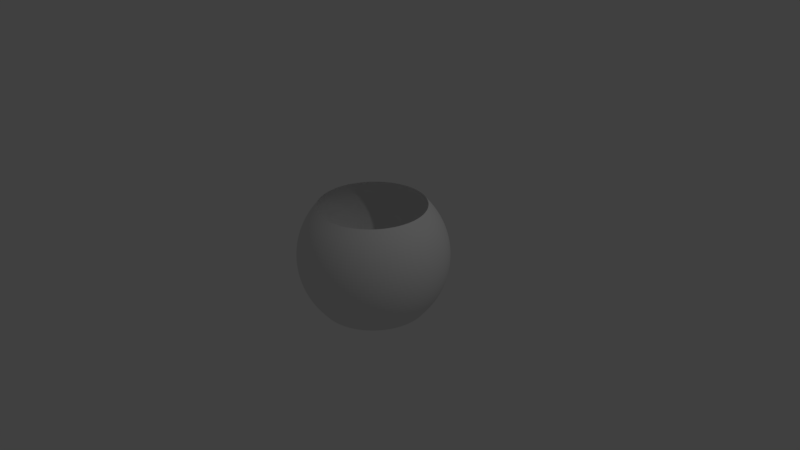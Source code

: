 # Source: panorama-skybox-2.blend  (saved by Blender 2.77.0; exported with 4.5.12 LTS)
import bpy
from mathutils import Matrix  # noqa: F401  (used for matrix-valued properties, if any)

bpy.ops.wm.read_factory_settings(use_empty=True)
scene = bpy.context.scene
scene.name = 'Scene'

# ---- collections
col_collection_1 = bpy.data.collections.new('Collection 1'); scene.collection.children.link(col_collection_1)

# ---- world
world_world = bpy.data.worlds.new('World'); scene.world = world_world
world_world.color = (0.05088, 0.05088, 0.05088)
world_world.use_sun_shadow = False
world_world.sun_shadow_jitter_overblur = 0.0
world_world.cycles.sampling_method = 'MANUAL'

# ---- cameras
cam_camera = bpy.data.cameras.new('Camera')
cam_camera.clip_end = 100.0
cam_camera.lens = 35.0
cam_camera.sensor_width = 32.0
cam_camera.sensor_height = 18.0
cam_camera.ortho_scale = 7.314
cam_camera.dof.focus_distance = 0.0
cam_camera.dof.aperture_fstop = 128.0

# ---- lights
light_lamp = bpy.data.lights.new('Lamp', 'POINT')
light_lamp.transmission_factor = 0.0
light_lamp.cutoff_distance = 30.0
light_lamp.energy = 100.0
light_lamp.shadow_buffer_clip_start = 1.001
light_lamp.shadow_soft_size = 0.1
light_lamp.shadow_maximum_resolution = 0.006
light_lamp.use_absolute_resolution = True

# ---- meshes
me_sphere = bpy.data.meshes.new('Sphere')
me_sphere.from_pydata([(-0.7071, 0.0, 0.7071), (-0.8315, 0.0, 0.5556), (-0.9239, 0.0, 0.3827), (-0.9808, 0.0, 0.1951), (-1.0, 0.0, 7.55e-08), (-0.9808, 0.0, -0.1951), (-0.9239, 0.0, -0.3827), (-0.8315, 0.0, -0.5556), (-0.7071, 0.0, -0.7071), (-0.6935, 0.1379, 0.7071), (-0.8155, 0.1622, 0.5556), (-0.9061, 0.1802, 0.3827), (-0.9619, 0.1913, 0.1951), (-0.9808, 0.1951, 7.55e-08), (-0.9619, 0.1913, -0.1951), (-0.9061, 0.1802, -0.3827), (-0.8155, 0.1622, -0.5556), (-0.6935, 0.1379, -0.7071), (-0.6533, 0.2706, 0.7071), (-0.7682, 0.3182, 0.5556), (-0.8536, 0.3536, 0.3827), (-0.9061, 0.3753, 0.1951), (-0.9239, 0.3827, 7.55e-08), (-0.9061, 0.3753, -0.1951), (-0.8536, 0.3536, -0.3827), (-0.7682, 0.3182, -0.5556), (-0.6533, 0.2706, -0.7071), (-0.5879, 0.3928, 0.7071), (-0.6913, 0.4619, 0.5556), (-0.7682, 0.5133, 0.3827), (-0.8155, 0.5449, 0.1951), (-0.8315, 0.5556, 7.55e-08), (-0.8155, 0.5449, -0.1951), (-0.7682, 0.5133, -0.3827), (-0.6913, 0.4619, -0.5556), (-0.5879, 0.3928, -0.7071), (-0.5, 0.5, 0.7071), (-0.5879, 0.5879, 0.5556), (-0.6533, 0.6533, 0.3827), (-0.6935, 0.6935, 0.1951), (-0.7071, 0.7071, 7.55e-08), (-0.6935, 0.6935, -0.1951), (-0.6533, 0.6533, -0.3827), (-0.5879, 0.5879, -0.5556), (-0.5, 0.5, -0.7071), (-0.3928, 0.5879, 0.7071), (-0.4619, 0.6913, 0.5556), (-0.5133, 0.7682, 0.3827), (-0.5449, 0.8155, 0.1951), (-0.5556, 0.8315, 7.55e-08), (-0.5449, 0.8155, -0.1951), (-0.5133, 0.7682, -0.3827), (-0.4619, 0.6913, -0.5556), (-0.3928, 0.5879, -0.7071), (-0.2706, 0.6533, 0.7071), (-0.3182, 0.7682, 0.5556), (-0.3536, 0.8536, 0.3827), (-0.3753, 0.9061, 0.1951), (-0.3827, 0.9239, 7.55e-08), (-0.3753, 0.9061, -0.1951), (-0.3536, 0.8536, -0.3827), (-0.3182, 0.7682, -0.5556), (-0.2706, 0.6533, -0.7071), (-0.1379, 0.6935, 0.7071), (-0.1622, 0.8155, 0.5556), (-0.1802, 0.9061, 0.3827), (-0.1913, 0.9619, 0.1951), (-0.1951, 0.9808, 7.55e-08), (-0.1913, 0.9619, -0.1951), (-0.1802, 0.9061, -0.3827), (-0.1622, 0.8155, -0.5556), (-0.1379, 0.6935, -0.7071), (3.192e-07, 0.7071, 0.7071), (3.341e-07, 0.8315, 0.5556), (2.745e-07, 0.9239, 0.3827), (3.937e-07, 0.9808, 0.1951), (3.788e-07, 1.0, 7.55e-08), (3.937e-07, 0.9808, -0.1951), (2.298e-07, 0.9239, -0.3827), (3.341e-07, 0.8315, -0.5556), (3.192e-07, 0.7071, -0.7071), (0.138, 0.6935, 0.7071), (0.1622, 0.8155, 0.5556), (0.1802, 0.9061, 0.3827), (0.1913, 0.9619, 0.1951), (0.1951, 0.9808, 7.55e-08), (0.1913, 0.9619, -0.1951), (0.1802, 0.9061, -0.3827), (0.1622, 0.8155, -0.5556), (0.138, 0.6935, -0.7071), (0.2706, 0.6533, 0.7071), (0.3182, 0.7682, 0.5556), (0.3536, 0.8536, 0.3827), (0.3753, 0.9061, 0.1951), (0.3827, 0.9239, 7.55e-08), (0.3753, 0.9061, -0.1951), (0.3536, 0.8536, -0.3827), (0.3182, 0.7682, -0.5556), (0.2706, 0.6533, -0.7071), (0.3928, 0.5879, 0.7071), (0.4619, 0.6913, 0.5556), (0.5133, 0.7682, 0.3827), (0.5449, 0.8155, 0.1951), (0.5556, 0.8315, 7.55e-08), (0.5449, 0.8155, -0.1951), (0.5133, 0.7682, -0.3827), (0.4619, 0.6913, -0.5556), (0.3928, 0.5879, -0.7071), (0.5, 0.5, 0.7071), (0.5879, 0.5879, 0.5556), (0.6533, 0.6533, 0.3827), (0.6935, 0.6935, 0.1951), (0.7071, 0.7071, 7.55e-08), (0.6935, 0.6935, -0.1951), (0.6533, 0.6533, -0.3827), (0.5879, 0.5879, -0.5556), (0.5, 0.5, -0.7071), (0.5879, 0.3928, 0.7071), (0.6913, 0.4619, 0.5556), (0.7682, 0.5133, 0.3827), (0.8155, 0.5449, 0.1951), (0.8315, 0.5556, 7.55e-08), (0.8155, 0.5449, -0.1951), (0.7682, 0.5133, -0.3827), (0.6913, 0.4619, -0.5556), (0.5879, 0.3928, -0.7071), (0.6533, 0.2706, 0.7071), (0.7682, 0.3182, 0.5556), (0.8536, 0.3536, 0.3827), (0.9061, 0.3753, 0.1951), (0.9239, 0.3827, 7.55e-08), (0.9061, 0.3753, -0.1951), (0.8536, 0.3536, -0.3827), (0.7682, 0.3182, -0.5556), (0.6533, 0.2706, -0.7071), (0.6935, 0.1379, 0.7071), (0.8155, 0.1622, 0.5556), (0.9061, 0.1802, 0.3827), (0.9619, 0.1913, 0.1951), (0.9808, 0.1951, 7.55e-08), (0.9619, 0.1913, -0.1951), (0.9061, 0.1802, -0.3827), (0.8155, 0.1622, -0.5556), (0.6935, 0.1379, -0.7071), (0.7071, -2.584e-08, 0.7071), (0.8315, -8.544e-08, 0.5556), (0.9239, 6.357e-08, 0.3827), (0.9808, -8.544e-08, 0.1951), (1.0, -1.003e-07, 7.55e-08), (0.9808, -8.544e-08, -0.1951), (0.9239, 6.357e-08, -0.3827), (0.8315, -8.544e-08, -0.5556), (0.7071, -2.584e-08, -0.7071), (0.6935, -0.1379, 0.7071), (0.8155, -0.1622, 0.5556), (0.9061, -0.1802, 0.3827), (0.9619, -0.1913, 0.1951), (0.9808, -0.1951, 7.55e-08), (0.9619, -0.1913, -0.1951), (0.9061, -0.1802, -0.3827), (0.8155, -0.1622, -0.5556), (0.6935, -0.1379, -0.7071), (0.6533, -0.2706, 0.7071), (0.7682, -0.3182, 0.5556), (0.8536, -0.3536, 0.3827), (0.9061, -0.3753, 0.1951), (0.9239, -0.3827, 7.55e-08), (0.9061, -0.3753, -0.1951), (0.8536, -0.3536, -0.3827), (0.7682, -0.3182, -0.5556), (0.6533, -0.2706, -0.7071), (0.5879, -0.3928, 0.7071), (0.6913, -0.4619, 0.5556), (0.7682, -0.5133, 0.3827), (0.8155, -0.5449, 0.1951), (0.8315, -0.5556, 7.55e-08), (0.8155, -0.5449, -0.1951), (0.7682, -0.5133, -0.3827), (0.6913, -0.4619, -0.5556), (0.5879, -0.3928, -0.7071), (0.5, -0.5, 0.7071), (0.5879, -0.5879, 0.5556), (0.6533, -0.6533, 0.3827), (0.6935, -0.6935, 0.1951), (0.7071, -0.7071, 7.55e-08), (0.6935, -0.6935, -0.1951), (0.6533, -0.6533, -0.3827), (0.5879, -0.5879, -0.5556), (0.5, -0.5, -0.7071), (0.3928, -0.5879, 0.7071), (0.4619, -0.6913, 0.5556), (0.5133, -0.7682, 0.3827), (0.5449, -0.8155, 0.1951), (0.5556, -0.8315, 7.55e-08), (0.5449, -0.8155, -0.1951), (0.5133, -0.7682, -0.3827), (0.4619, -0.6913, -0.5556), (0.3928, -0.5879, -0.7071), (0.2706, -0.6533, 0.7071), (0.3182, -0.7682, 0.5556), (0.3536, -0.8536, 0.3827), (0.3753, -0.9061, 0.1951), (0.3827, -0.9239, 7.55e-08), (0.3753, -0.9061, -0.1951), (0.3536, -0.8536, -0.3827), (0.3182, -0.7682, -0.5556), (0.2706, -0.6533, -0.7071), (0.1379, -0.6935, 0.7071), (0.1622, -0.8155, 0.5556), (0.1802, -0.9061, 0.3827), (0.1913, -0.9619, 0.1951), (0.1951, -0.9808, 7.55e-08), (0.1913, -0.9619, -0.1951), (0.1802, -0.9061, -0.3827), (0.1622, -0.8155, -0.5556), (0.1379, -0.6935, -0.7071), (1.851e-07, -0.7071, 0.7071), (1.404e-07, -0.8315, 0.5556), (3.192e-07, -0.9239, 0.3827), (9.567e-08, -0.9808, 0.1951), (1.404e-07, -1.0, 7.55e-08), (9.567e-08, -0.9808, -0.1951), (3.192e-07, -0.9239, -0.3827), (1.404e-07, -0.8315, -0.5556), (1.851e-07, -0.7071, -0.7071), (-0.1379, -0.6935, 0.7071), (-0.1622, -0.8155, 0.5556), (-0.1802, -0.9061, 0.3827), (-0.1913, -0.9619, 0.1951), (-0.1951, -0.9808, 7.55e-08), (-0.1913, -0.9619, -0.1951), (-0.1802, -0.9061, -0.3827), (-0.1622, -0.8155, -0.5556), (-0.1379, -0.6935, -0.7071), (-0.2706, -0.6533, 0.7071), (-0.3182, -0.7682, 0.5556), (-0.3536, -0.8536, 0.3827), (-0.3753, -0.9061, 0.1951), (-0.3827, -0.9239, 7.55e-08), (-0.3753, -0.9061, -0.1951), (-0.3536, -0.8536, -0.3827), (-0.3182, -0.7682, -0.5556), (-0.2706, -0.6533, -0.7071), (-0.3928, -0.5879, 0.7071), (-0.4619, -0.6913, 0.5556), (-0.5133, -0.7682, 0.3827), (-0.5449, -0.8155, 0.1951), (-0.5556, -0.8315, 7.55e-08), (-0.5449, -0.8155, -0.1951), (-0.5133, -0.7682, -0.3827), (-0.4619, -0.6913, -0.5556), (-0.3928, -0.5879, -0.7071), (-0.5, -0.5, 0.7071), (-0.5879, -0.5879, 0.5556), (-0.6533, -0.6533, 0.3827), (-0.6935, -0.6935, 0.1951), (-0.7071, -0.7071, 7.55e-08), (-0.6935, -0.6935, -0.1951), (-0.6533, -0.6533, -0.3827), (-0.5879, -0.5879, -0.5556), (-0.5, -0.5, -0.7071), (-0.5879, -0.3928, 0.7071), (-0.6913, -0.4619, 0.5556), (-0.7682, -0.5133, 0.3827), (-0.8155, -0.5449, 0.1951), (-0.8315, -0.5556, 7.55e-08), (-0.8155, -0.5449, -0.1951), (-0.7682, -0.5133, -0.3827), (-0.6913, -0.4619, -0.5556), (-0.5879, -0.3928, -0.7071), (-0.6533, -0.2706, 0.7071), (-0.7682, -0.3182, 0.5556), (-0.8536, -0.3536, 0.3827), (-0.9061, -0.3753, 0.1951), (-0.9239, -0.3827, 7.55e-08), (-0.9061, -0.3753, -0.1951), (-0.8536, -0.3536, -0.3827), (-0.7682, -0.3182, -0.5556), (-0.6533, -0.2706, -0.7071), (-0.6935, -0.1379, 0.7071), (-0.8155, -0.1622, 0.5556), (-0.9061, -0.1802, 0.3827), (-0.9619, -0.1913, 0.1951), (-0.9808, -0.1951, 7.55e-08), (-0.9619, -0.1913, -0.1951), (-0.9061, -0.1802, -0.3827), (-0.8155, -0.1622, -0.5556), (-0.6935, -0.1379, -0.7071)], [], [(8, 17, 16, 7), (1, 10, 9, 0), (2, 11, 10, 1), (3, 12, 11, 2), (4, 13, 12, 3), (5, 14, 13, 4), (6, 15, 14, 5), (7, 16, 15, 6), (15, 24, 23, 14), (16, 25, 24, 15), (17, 26, 25, 16), (10, 19, 18, 9), (11, 20, 19, 10), (12, 21, 20, 11), (13, 22, 21, 12), (14, 23, 22, 13), (21, 30, 29, 20), (22, 31, 30, 21), (23, 32, 31, 22), (24, 33, 32, 23), (25, 34, 33, 24), (26, 35, 34, 25), (19, 28, 27, 18), (20, 29, 28, 19), (34, 43, 42, 33), (35, 44, 43, 34), (28, 37, 36, 27), (29, 38, 37, 28), (30, 39, 38, 29), (31, 40, 39, 30), (32, 41, 40, 31), (33, 42, 41, 32), (40, 49, 48, 39), (41, 50, 49, 40), (42, 51, 50, 41), (43, 52, 51, 42), (44, 53, 52, 43), (37, 46, 45, 36), (38, 47, 46, 37), (39, 48, 47, 38), (53, 62, 61, 52), (46, 55, 54, 45), (47, 56, 55, 46), (48, 57, 56, 47), (49, 58, 57, 48), (50, 59, 58, 49), (51, 60, 59, 50), (52, 61, 60, 51), (58, 67, 66, 57), (59, 68, 67, 58), (60, 69, 68, 59), (61, 70, 69, 60), (62, 71, 70, 61), (55, 64, 63, 54), (56, 65, 64, 55), (57, 66, 65, 56), (71, 80, 79, 70), (64, 73, 72, 63), (65, 74, 73, 64), (66, 75, 74, 65), (67, 76, 75, 66), (68, 77, 76, 67), (69, 78, 77, 68), (70, 79, 78, 69), (77, 86, 85, 76), (78, 87, 86, 77), (79, 88, 87, 78), (80, 89, 88, 79), (73, 82, 81, 72), (74, 83, 82, 73), (75, 84, 83, 74), (76, 85, 84, 75), (82, 91, 90, 81), (83, 92, 91, 82), (84, 93, 92, 83), (85, 94, 93, 84), (86, 95, 94, 85), (87, 96, 95, 86), (88, 97, 96, 87), (89, 98, 97, 88), (95, 104, 103, 94), (96, 105, 104, 95), (97, 106, 105, 96), (98, 107, 106, 97), (91, 100, 99, 90), (92, 101, 100, 91), (93, 102, 101, 92), (94, 103, 102, 93), (101, 110, 109, 100), (102, 111, 110, 101), (103, 112, 111, 102), (104, 113, 112, 103), (105, 114, 113, 104), (106, 115, 114, 105), (107, 116, 115, 106), (100, 109, 108, 99), (114, 123, 122, 113), (115, 124, 123, 114), (116, 125, 124, 115), (109, 118, 117, 108), (110, 119, 118, 109), (111, 120, 119, 110), (112, 121, 120, 111), (113, 122, 121, 112), (120, 129, 128, 119), (121, 130, 129, 120), (122, 131, 130, 121), (123, 132, 131, 122), (124, 133, 132, 123), (125, 134, 133, 124), (118, 127, 126, 117), (119, 128, 127, 118), (133, 142, 141, 132), (134, 143, 142, 133), (127, 136, 135, 126), (128, 137, 136, 127), (129, 138, 137, 128), (130, 139, 138, 129), (131, 140, 139, 130), (132, 141, 140, 131), (138, 147, 146, 137), (139, 148, 147, 138), (140, 149, 148, 139), (141, 150, 149, 140), (142, 151, 150, 141), (143, 152, 151, 142), (136, 145, 144, 135), (137, 146, 145, 136), (151, 160, 159, 150), (152, 161, 160, 151), (145, 154, 153, 144), (146, 155, 154, 145), (147, 156, 155, 146), (148, 157, 156, 147), (149, 158, 157, 148), (150, 159, 158, 149), (157, 166, 165, 156), (158, 167, 166, 157), (159, 168, 167, 158), (160, 169, 168, 159), (161, 170, 169, 160), (154, 163, 162, 153), (155, 164, 163, 154), (156, 165, 164, 155), (170, 179, 178, 169), (163, 172, 171, 162), (164, 173, 172, 163), (165, 174, 173, 164), (166, 175, 174, 165), (167, 176, 175, 166), (168, 177, 176, 167), (169, 178, 177, 168), (175, 184, 183, 174), (176, 185, 184, 175), (177, 186, 185, 176), (178, 187, 186, 177), (179, 188, 187, 178), (172, 181, 180, 171), (173, 182, 181, 172), (174, 183, 182, 173), (188, 197, 196, 187), (181, 190, 189, 180), (182, 191, 190, 181), (183, 192, 191, 182), (184, 193, 192, 183), (185, 194, 193, 184), (186, 195, 194, 185), (187, 196, 195, 186), (194, 203, 202, 193), (195, 204, 203, 194), (196, 205, 204, 195), (197, 206, 205, 196), (190, 199, 198, 189), (191, 200, 199, 190), (192, 201, 200, 191), (193, 202, 201, 192), (200, 209, 208, 199), (201, 210, 209, 200), (202, 211, 210, 201), (203, 212, 211, 202), (204, 213, 212, 203), (205, 214, 213, 204), (206, 215, 214, 205), (199, 208, 207, 198), (213, 222, 221, 212), (214, 223, 222, 213), (215, 224, 223, 214), (208, 217, 216, 207), (209, 218, 217, 208), (210, 219, 218, 209), (211, 220, 219, 210), (212, 221, 220, 211), (218, 227, 226, 217), (219, 228, 227, 218), (220, 229, 228, 219), (221, 230, 229, 220), (222, 231, 230, 221), (223, 232, 231, 222), (224, 233, 232, 223), (217, 226, 225, 216), (231, 240, 239, 230), (232, 241, 240, 231), (233, 242, 241, 232), (226, 235, 234, 225), (227, 236, 235, 226), (228, 237, 236, 227), (229, 238, 237, 228), (230, 239, 238, 229), (237, 246, 245, 236), (238, 247, 246, 237), (239, 248, 247, 238), (240, 249, 248, 239), (241, 250, 249, 240), (242, 251, 250, 241), (235, 244, 243, 234), (236, 245, 244, 235), (250, 259, 258, 249), (251, 260, 259, 250), (244, 253, 252, 243), (245, 254, 253, 244), (246, 255, 254, 245), (247, 256, 255, 246), (248, 257, 256, 247), (249, 258, 257, 248), (255, 264, 263, 254), (256, 265, 264, 255), (257, 266, 265, 256), (258, 267, 266, 257), (259, 268, 267, 258), (260, 269, 268, 259), (253, 262, 261, 252), (254, 263, 262, 253), (268, 277, 276, 267), (269, 278, 277, 268), (262, 271, 270, 261), (263, 272, 271, 262), (264, 273, 272, 263), (265, 274, 273, 264), (266, 275, 274, 265), (267, 276, 275, 266), (274, 283, 282, 273), (275, 284, 283, 274), (276, 285, 284, 275), (277, 286, 285, 276), (278, 287, 286, 277), (271, 280, 279, 270), (272, 281, 280, 271), (273, 282, 281, 272), (287, 8, 7, 286), (280, 1, 0, 279), (281, 2, 1, 280), (282, 3, 2, 281), (283, 4, 3, 282), (284, 5, 4, 283), (285, 6, 5, 284), (286, 7, 6, 285)])
_uv = me_sphere.uv_layers.new(name='UVMap')
_uv.uv.foreach_set('vector', [0.75, 1.192e-07, 0.7187, 1.192e-07, 0.7187, 0.125, 0.75, 0.125, 0.75, 0.875, 0.7187, 0.875, 0.7187, 1.0, 0.75, 1.0, 0.75, 0.75, 0.7187, 0.75, 0.7187, 0.875, 0.75, 0.875, 0.75, 0.625, 0.7187, 0.625, 0.7187, 0.75, 0.75, 0.75, 0.75, 0.5, 0.7187, 0.5, 0.7187, 0.625, 0.75, 0.625, 0.75, 0.375, 0.7187, 0.375, 0.7187, 0.5, 0.75, 0.5, 0.75, 0.25, 0.7187, 0.25, 0.7187, 0.375, 0.75, 0.375, 0.75, 0.125, 0.7187, 0.125, 0.7187, 0.25, 0.75, 0.25, 0.7187, 0.25, 0.6875, 0.25, 0.6875, 0.375, 0.7187, 0.375, 0.7187, 0.125, 0.6875, 0.125, 0.6875, 0.25, 0.7187, 0.25, 0.7187, 1.192e-07, 0.6875, 1.192e-07, 0.6875, 0.125, 0.7187, 0.125, 0.7187, 0.875, 0.6875, 0.875, 0.6875, 1.0, 0.7187, 1.0, 0.7187, 0.75, 0.6875, 0.75, 0.6875, 0.875, 0.7187, 0.875, 0.7187, 0.625, 0.6875, 0.625, 0.6875, 0.75, 0.7187, 0.75, 0.7187, 0.5, 0.6875, 0.5, 0.6875, 0.625, 0.7187, 0.625, 0.7187, 0.375, 0.6875, 0.375, 0.6875, 0.5, 0.7187, 0.5, 0.6875, 0.625, 0.6562, 0.625, 0.6562, 0.75, 0.6875, 0.75, 0.6875, 0.5, 0.6562, 0.5, 0.6562, 0.625, 0.6875, 0.625, 0.6875, 0.375, 0.6562, 0.375, 0.6562, 0.5, 0.6875, 0.5, 0.6875, 0.25, 0.6562, 0.25, 0.6562, 0.375, 0.6875, 0.375, 0.6875, 0.125, 0.6562, 0.125, 0.6562, 0.25, 0.6875, 0.25, 0.6875, 1.192e-07, 0.6562, 1.192e-07, 0.6562, 0.125, 0.6875, 0.125, 0.6875, 0.875, 0.6562, 0.875, 0.6562, 1.0, 0.6875, 1.0, 0.6875, 0.75, 0.6562, 0.75, 0.6562, 0.875, 0.6875, 0.875, 0.6562, 0.125, 0.625, 0.125, 0.625, 0.25, 0.6562, 0.25, 0.6562, 1.192e-07, 0.625, 1.192e-07, 0.625, 0.125, 0.6562, 0.125, 0.6562, 0.875, 0.625, 0.875, 0.625, 1.0, 0.6562, 1.0, 0.6562, 0.75, 0.625, 0.75, 0.625, 0.875, 0.6562, 0.875, 0.6562, 0.625, 0.625, 0.625, 0.625, 0.75, 0.6562, 0.75, 0.6562, 0.5, 0.625, 0.5, 0.625, 0.625, 0.6562, 0.625, 0.6562, 0.375, 0.625, 0.375, 0.625, 0.5, 0.6562, 0.5, 0.6562, 0.25, 0.625, 0.25, 0.625, 0.375, 0.6562, 0.375, 0.625, 0.5, 0.5937, 0.5, 0.5937, 0.625, 0.625, 0.625, 0.625, 0.375, 0.5937, 0.375, 0.5937, 0.5, 0.625, 0.5, 0.625, 0.25, 0.5937, 0.25, 0.5937, 0.375, 0.625, 0.375, 0.625, 0.125, 0.5937, 0.125, 0.5937, 0.25, 0.625, 0.25, 0.625, 1.192e-07, 0.5937, 1.192e-07, 0.5937, 0.125, 0.625, 0.125, 0.625, 0.875, 0.5937, 0.875, 0.5937, 1.0, 0.625, 1.0, 0.625, 0.75, 0.5937, 0.75, 0.5937, 0.875, 0.625, 0.875, 0.625, 0.625, 0.5937, 0.625, 0.5937, 0.75, 0.625, 0.75, 0.5937, 1.192e-07, 0.5625, 1.192e-07, 0.5625, 0.125, 0.5937, 0.125, 0.5937, 0.875, 0.5625, 0.875, 0.5625, 1.0, 0.5937, 1.0, 0.5937, 0.75, 0.5625, 0.75, 0.5625, 0.875, 0.5937, 0.875, 0.5937, 0.625, 0.5625, 0.625, 0.5625, 0.75, 0.5937, 0.75, 0.5937, 0.5, 0.5625, 0.5, 0.5625, 0.625, 0.5937, 0.625, 0.5937, 0.375, 0.5625, 0.375, 0.5625, 0.5, 0.5937, 0.5, 0.5937, 0.25, 0.5625, 0.25, 0.5625, 0.375, 0.5937, 0.375, 0.5937, 0.125, 0.5625, 0.125, 0.5625, 0.25, 0.5937, 0.25, 0.5625, 0.5, 0.5312, 0.5, 0.5312, 0.625, 0.5625, 0.625, 0.5625, 0.375, 0.5312, 0.375, 0.5312, 0.5, 0.5625, 0.5, 0.5625, 0.25, 0.5312, 0.25, 0.5312, 0.375, 0.5625, 0.375, 0.5625, 0.125, 0.5312, 0.125, 0.5312, 0.25, 0.5625, 0.25, 0.5625, 1.192e-07, 0.5312, 1.192e-07, 0.5312, 0.125, 0.5625, 0.125, 0.5625, 0.875, 0.5312, 0.875, 0.5312, 1.0, 0.5625, 1.0, 0.5625, 0.75, 0.5312, 0.75, 0.5312, 0.875, 0.5625, 0.875, 0.5625, 0.625, 0.5312, 0.625, 0.5312, 0.75, 0.5625, 0.75, 0.5312, 1.192e-07, 0.5, 1.192e-07, 0.5, 0.125, 0.5312, 0.125, 0.5312, 0.875, 0.5, 0.875, 0.5, 1.0, 0.5312, 1.0, 0.5312, 0.75, 0.5, 0.75, 0.5, 0.875, 0.5312, 0.875, 0.5312, 0.625, 0.5, 0.625, 0.5, 0.75, 0.5312, 0.75, 0.5312, 0.5, 0.5, 0.5, 0.5, 0.625, 0.5312, 0.625, 0.5312, 0.375, 0.5, 0.375, 0.5, 0.5, 0.5312, 0.5, 0.5312, 0.25, 0.5, 0.25, 0.5, 0.375, 0.5312, 0.375, 0.5312, 0.125, 0.5, 0.125, 0.5, 0.25, 0.5312, 0.25, 0.5, 0.375, 0.4687, 0.375, 0.4687, 0.5, 0.5, 0.5, 0.5, 0.25, 0.4687, 0.25, 0.4687, 0.375, 0.5, 0.375, 0.5, 0.125, 0.4687, 0.125, 0.4687, 0.25, 0.5, 0.25, 0.5, 1.192e-07, 0.4687, 1.192e-07, 0.4687, 0.125, 0.5, 0.125, 0.5, 0.875, 0.4687, 0.875, 0.4687, 1.0, 0.5, 1.0, 0.5, 0.75, 0.4687, 0.75, 0.4687, 0.875, 0.5, 0.875, 0.5, 0.625, 0.4687, 0.625, 0.4687, 0.75, 0.5, 0.75, 0.5, 0.5, 0.4687, 0.5, 0.4687, 0.625, 0.5, 0.625, 0.4687, 0.875, 0.4375, 0.875, 0.4375, 1.0, 0.4687, 1.0, 0.4687, 0.75, 0.4375, 0.75, 0.4375, 0.875, 0.4687, 0.875, 0.4687, 0.625, 0.4375, 0.625, 0.4375, 0.75, 0.4687, 0.75, 0.4687, 0.5, 0.4375, 0.5, 0.4375, 0.625, 0.4687, 0.625, 0.4687, 0.375, 0.4375, 0.375, 0.4375, 0.5, 0.4687, 0.5, 0.4687, 0.25, 0.4375, 0.25, 0.4375, 0.375, 0.4687, 0.375, 0.4687, 0.125, 0.4375, 0.125, 0.4375, 0.25, 0.4687, 0.25, 0.4687, 1.192e-07, 0.4375, 1.192e-07, 0.4375, 0.125, 0.4687, 0.125, 0.4375, 0.375, 0.4062, 0.375, 0.4062, 0.5, 0.4375, 0.5, 0.4375, 0.25, 0.4062, 0.25, 0.4062, 0.375, 0.4375, 0.375, 0.4375, 0.125, 0.4062, 0.125, 0.4062, 0.25, 0.4375, 0.25, 0.4375, 1.192e-07, 0.4062, 3.576e-07, 0.4062, 0.125, 0.4375, 0.125, 0.4375, 0.875, 0.4062, 0.875, 0.4062, 1.0, 0.4375, 1.0, 0.4375, 0.75, 0.4062, 0.75, 0.4062, 0.875, 0.4375, 0.875, 0.4375, 0.625, 0.4062, 0.625, 0.4062, 0.75, 0.4375, 0.75, 0.4375, 0.5, 0.4062, 0.5, 0.4062, 0.625, 0.4375, 0.625, 0.4062, 0.75, 0.375, 0.75, 0.375, 0.875, 0.4062, 0.875, 0.4062, 0.625, 0.375, 0.625, 0.375, 0.75, 0.4062, 0.75, 0.4062, 0.5, 0.375, 0.5, 0.375, 0.625, 0.4062, 0.625, 0.4062, 0.375, 0.375, 0.375, 0.375, 0.5, 0.4062, 0.5, 0.4062, 0.25, 0.375, 0.25, 0.375, 0.375, 0.4062, 0.375, 0.4062, 0.125, 0.375, 0.125, 0.375, 0.25, 0.4062, 0.25, 0.4062, 3.576e-07, 0.375, 1.192e-07, 0.375, 0.125, 0.4062, 0.125, 0.4062, 0.875, 0.375, 0.875, 0.375, 1.0, 0.4062, 1.0, 0.375, 0.25, 0.3437, 0.25, 0.3437, 0.375, 0.375, 0.375, 0.375, 0.125, 0.3437, 0.125, 0.3437, 0.25, 0.375, 0.25, 0.375, 1.192e-07, 0.3437, 3.576e-07, 0.3437, 0.125, 0.375, 0.125, 0.375, 0.875, 0.3437, 0.875, 0.3437, 1.0, 0.375, 1.0, 0.375, 0.75, 0.3437, 0.75, 0.3437, 0.875, 0.375, 0.875, 0.375, 0.625, 0.3437, 0.625, 0.3437, 0.75, 0.375, 0.75, 0.375, 0.5, 0.3437, 0.5, 0.3437, 0.625, 0.375, 0.625, 0.375, 0.375, 0.3437, 0.375, 0.3437, 0.5, 0.375, 0.5, 0.3437, 0.625, 0.3125, 0.625, 0.3125, 0.75, 0.3437, 0.75, 0.3437, 0.5, 0.3125, 0.5, 0.3125, 0.625, 0.3437, 0.625, 0.3437, 0.375, 0.3125, 0.375, 0.3125, 0.5, 0.3437, 0.5, 0.3437, 0.25, 0.3125, 0.25, 0.3125, 0.375, 0.3437, 0.375, 0.3437, 0.125, 0.3125, 0.125, 0.3125, 0.25, 0.3437, 0.25, 0.3437, 3.576e-07, 0.3125, 1.192e-07, 0.3125, 0.125, 0.3437, 0.125, 0.3437, 0.875, 0.3125, 0.875, 0.3125, 1.0, 0.3437, 1.0, 0.3437, 0.75, 0.3125, 0.75, 0.3125, 0.875, 0.3437, 0.875, 0.3125, 0.125, 0.2812, 0.125, 0.2812, 0.25, 0.3125, 0.25, 0.3125, 1.192e-07, 0.2812, 1.192e-07, 0.2812, 0.125, 0.3125, 0.125, 0.3125, 0.875, 0.2812, 0.875, 0.2812, 1.0, 0.3125, 1.0, 0.3125, 0.75, 0.2812, 0.75, 0.2812, 0.875, 0.3125, 0.875, 0.3125, 0.625, 0.2812, 0.625, 0.2812, 0.75, 0.3125, 0.75, 0.3125, 0.5, 0.2812, 0.5, 0.2812, 0.625, 0.3125, 0.625, 0.3125, 0.375, 0.2812, 0.375, 0.2812, 0.5, 0.3125, 0.5, 0.3125, 0.25, 0.2812, 0.25, 0.2812, 0.375, 0.3125, 0.375, 0.2812, 0.625, 0.25, 0.625, 0.25, 0.75, 0.2812, 0.75, 0.2812, 0.5, 0.25, 0.5, 0.25, 0.625, 0.2812, 0.625, 0.2812, 0.375, 0.25, 0.375, 0.25, 0.5, 0.2812, 0.5, 0.2812, 0.25, 0.25, 0.25, 0.25, 0.375, 0.2812, 0.375, 0.2812, 0.125, 0.25, 0.125, 0.25, 0.25, 0.2812, 0.25, 0.2812, 1.192e-07, 0.25, 1.192e-07, 0.25, 0.125, 0.2812, 0.125, 0.2812, 0.875, 0.25, 0.875, 0.25, 1.0, 0.2812, 1.0, 0.2812, 0.75, 0.25, 0.75, 0.25, 0.875, 0.2812, 0.875, 0.25, 0.125, 0.2187, 0.125, 0.2187, 0.25, 0.25, 0.25, 0.25, 1.192e-07, 0.2187, 1.192e-07, 0.2187, 0.125, 0.25, 0.125, 0.25, 0.875, 0.2187, 0.875, 0.2187, 1.0, 0.25, 1.0, 0.25, 0.75, 0.2187, 0.75, 0.2187, 0.875, 0.25, 0.875, 0.25, 0.625, 0.2187, 0.625, 0.2187, 0.75, 0.25, 0.75, 0.25, 0.5, 0.2187, 0.5, 0.2187, 0.625, 0.25, 0.625, 0.25, 0.375, 0.2187, 0.375, 0.2187, 0.5, 0.25, 0.5, 0.25, 0.25, 0.2187, 0.25, 0.2187, 0.375, 0.25, 0.375, 0.2187, 0.5, 0.1875, 0.5, 0.1875, 0.625, 0.2187, 0.625, 0.2187, 0.375, 0.1875, 0.375, 0.1875, 0.5, 0.2187, 0.5, 0.2187, 0.25, 0.1875, 0.25, 0.1875, 0.375, 0.2187, 0.375, 0.2187, 0.125, 0.1875, 0.125, 0.1875, 0.25, 0.2187, 0.25, 0.2187, 1.192e-07, 0.1875, 1.192e-07, 0.1875, 0.125, 0.2187, 0.125, 0.2187, 0.875, 0.1875, 0.875, 0.1875, 1.0, 0.2187, 1.0, 0.2187, 0.75, 0.1875, 0.75, 0.1875, 0.875, 0.2187, 0.875, 0.2187, 0.625, 0.1875, 0.625, 0.1875, 0.75, 0.2187, 0.75, 0.1875, 1.192e-07, 0.1563, 1.192e-07, 0.1562, 0.125, 0.1875, 0.125, 0.1875, 0.875, 0.1562, 0.875, 0.1563, 1.0, 0.1875, 1.0, 0.1875, 0.75, 0.1563, 0.75, 0.1562, 0.875, 0.1875, 0.875, 0.1875, 0.625, 0.1562, 0.625, 0.1563, 0.75, 0.1875, 0.75, 0.1875, 0.5, 0.1562, 0.5, 0.1562, 0.625, 0.1875, 0.625, 0.1875, 0.375, 0.1562, 0.375, 0.1562, 0.5, 0.1875, 0.5, 0.1875, 0.25, 0.1563, 0.25, 0.1562, 0.375, 0.1875, 0.375, 0.1875, 0.125, 0.1562, 0.125, 0.1563, 0.25, 0.1875, 0.25, 0.1562, 0.5, 0.125, 0.5, 0.125, 0.625, 0.1562, 0.625, 0.1562, 0.375, 0.125, 0.375, 0.125, 0.5, 0.1562, 0.5, 0.1563, 0.25, 0.125, 0.25, 0.125, 0.375, 0.1562, 0.375, 0.1562, 0.125, 0.125, 0.125, 0.125, 0.25, 0.1563, 0.25, 0.1563, 1.192e-07, 0.125, 1.192e-07, 0.125, 0.125, 0.1562, 0.125, 0.1562, 0.875, 0.125, 0.875, 0.125, 1.0, 0.1563, 1.0, 0.1563, 0.75, 0.125, 0.75, 0.125, 0.875, 0.1562, 0.875, 0.1562, 0.625, 0.125, 0.625, 0.125, 0.75, 0.1563, 0.75, 0.125, 1.192e-07, 0.09375, 1.192e-07, 0.09375, 0.125, 0.125, 0.125, 0.125, 0.875, 0.09375, 0.875, 0.09375, 1.0, 0.125, 1.0, 0.125, 0.75, 0.09375, 0.75, 0.09375, 0.875, 0.125, 0.875, 0.125, 0.625, 0.09375, 0.625, 0.09375, 0.75, 0.125, 0.75, 0.125, 0.5, 0.09375, 0.5, 0.09375, 0.625, 0.125, 0.625, 0.125, 0.375, 0.09375, 0.375, 0.09375, 0.5, 0.125, 0.5, 0.125, 0.25, 0.09375, 0.25, 0.09375, 0.375, 0.125, 0.375, 0.125, 0.125, 0.09375, 0.125, 0.09375, 0.25, 0.125, 0.25, 0.09375, 0.375, 0.0625, 0.375, 0.0625, 0.5, 0.09375, 0.5, 0.09375, 0.25, 0.0625, 0.25, 0.0625, 0.375, 0.09375, 0.375, 0.09375, 0.125, 0.0625, 0.125, 0.0625, 0.25, 0.09375, 0.25, 0.09375, 1.192e-07, 0.0625, 1.192e-07, 0.0625, 0.125, 0.09375, 0.125, 0.09375, 0.875, 0.0625, 0.875, 0.0625, 1.0, 0.09375, 1.0, 0.09375, 0.75, 0.0625, 0.75, 0.0625, 0.875, 0.09375, 0.875, 0.09375, 0.625, 0.0625, 0.625, 0.0625, 0.75, 0.09375, 0.75, 0.09375, 0.5, 0.0625, 0.5, 0.0625, 0.625, 0.09375, 0.625, 0.0625, 0.75, 0.03125, 0.75, 0.03125, 0.875, 0.0625, 0.875, 0.0625, 0.625, 0.03125, 0.625, 0.03125, 0.75, 0.0625, 0.75, 0.0625, 0.5, 0.03125, 0.5, 0.03125, 0.625, 0.0625, 0.625, 0.0625, 0.375, 0.03125, 0.375, 0.03125, 0.5, 0.0625, 0.5, 0.0625, 0.25, 0.03125, 0.25, 0.03125, 0.375, 0.0625, 0.375, 0.0625, 0.125, 0.03125, 0.125, 0.03125, 0.25, 0.0625, 0.25, 0.0625, 1.192e-07, 0.03125, 1.192e-07, 0.03125, 0.125, 0.0625, 0.125, 0.0625, 0.875, 0.03125, 0.875, 0.03125, 1.0, 0.0625, 1.0, 0.03125, 0.25, 5.96e-08, 0.25, 0.0, 0.375, 0.03125, 0.375, 0.03125, 0.125, 0.0, 0.125, 5.96e-08, 0.25, 0.03125, 0.25, 0.03125, 1.192e-07, 0.0, 1.192e-07, 0.0, 0.125, 0.03125, 0.125, 0.03125, 0.875, 0.0, 0.875, 0.0, 1.0, 0.03125, 1.0, 0.03125, 0.75, 5.96e-08, 0.75, 0.0, 0.875, 0.03125, 0.875, 0.03125, 0.625, 0.0, 0.625, 5.96e-08, 0.75, 0.03125, 0.75, 0.03125, 0.5, 0.0, 0.5, 0.0, 0.625, 0.03125, 0.625, 0.03125, 0.375, 0.0, 0.375, 0.0, 0.5, 0.03125, 0.5, 1.0, 0.75, 0.9687, 0.75, 0.9687, 0.875, 1.0, 0.875, 1.0, 0.625, 0.9687, 0.625, 0.9687, 0.75, 1.0, 0.75, 1.0, 0.5, 0.9687, 0.5, 0.9687, 0.625, 1.0, 0.625, 1.0, 0.375, 0.9687, 0.375, 0.9687, 0.5, 1.0, 0.5, 1.0, 0.25, 0.9687, 0.25, 0.9687, 0.375, 1.0, 0.375, 1.0, 0.125, 0.9687, 0.125, 0.9687, 0.25, 1.0, 0.25, 1.0, 1.192e-07, 0.9687, 1.192e-07, 0.9687, 0.125, 1.0, 0.125, 1.0, 0.875, 0.9687, 0.875, 0.9687, 1.0, 1.0, 1.0, 0.9687, 0.25, 0.9375, 0.25, 0.9375, 0.375, 0.9687, 0.375, 0.9687, 0.125, 0.9375, 0.125, 0.9375, 0.25, 0.9687, 0.25, 0.9687, 1.192e-07, 0.9375, 0.0, 0.9375, 0.125, 0.9687, 0.125, 0.9687, 0.875, 0.9375, 0.875, 0.9375, 1.0, 0.9687, 1.0, 0.9687, 0.75, 0.9375, 0.75, 0.9375, 0.875, 0.9687, 0.875, 0.9687, 0.625, 0.9375, 0.625, 0.9375, 0.75, 0.9687, 0.75, 0.9687, 0.5, 0.9375, 0.5, 0.9375, 0.625, 0.9687, 0.625, 0.9687, 0.375, 0.9375, 0.375, 0.9375, 0.5, 0.9687, 0.5, 0.9375, 0.625, 0.9062, 0.625, 0.9062, 0.75, 0.9375, 0.75, 0.9375, 0.5, 0.9062, 0.5, 0.9062, 0.625, 0.9375, 0.625, 0.9375, 0.375, 0.9062, 0.375, 0.9062, 0.5, 0.9375, 0.5, 0.9375, 0.25, 0.9062, 0.25, 0.9062, 0.375, 0.9375, 0.375, 0.9375, 0.125, 0.9062, 0.125, 0.9062, 0.25, 0.9375, 0.25, 0.9375, 0.0, 0.9062, 0.0, 0.9062, 0.125, 0.9375, 0.125, 0.9375, 0.875, 0.9062, 0.875, 0.9062, 1.0, 0.9375, 1.0, 0.9375, 0.75, 0.9062, 0.75, 0.9062, 0.875, 0.9375, 0.875, 0.9062, 0.125, 0.875, 0.125, 0.875, 0.25, 0.9062, 0.25, 0.9062, 0.0, 0.875, 0.0, 0.875, 0.125, 0.9062, 0.125, 0.9062, 0.875, 0.875, 0.875, 0.875, 1.0, 0.9062, 1.0, 0.9062, 0.75, 0.875, 0.75, 0.875, 0.875, 0.9062, 0.875, 0.9062, 0.625, 0.875, 0.625, 0.875, 0.75, 0.9062, 0.75, 0.9062, 0.5, 0.875, 0.5, 0.875, 0.625, 0.9062, 0.625, 0.9062, 0.375, 0.875, 0.375, 0.875, 0.5, 0.9062, 0.5, 0.9062, 0.25, 0.875, 0.25, 0.875, 0.375, 0.9062, 0.375, 0.875, 0.625, 0.8437, 0.625, 0.8437, 0.75, 0.875, 0.75, 0.875, 0.5, 0.8437, 0.5, 0.8437, 0.625, 0.875, 0.625, 0.875, 0.375, 0.8437, 0.375, 0.8437, 0.5, 0.875, 0.5, 0.875, 0.25, 0.8437, 0.25, 0.8437, 0.375, 0.875, 0.375, 0.875, 0.125, 0.8437, 0.125, 0.8437, 0.25, 0.875, 0.25, 0.875, 0.0, 0.8437, 0.0, 0.8437, 0.125, 0.875, 0.125, 0.875, 0.875, 0.8437, 0.875, 0.8437, 1.0, 0.875, 1.0, 0.875, 0.75, 0.8437, 0.75, 0.8437, 0.875, 0.875, 0.875, 0.8437, 0.125, 0.8125, 0.125, 0.8125, 0.25, 0.8437, 0.25, 0.8437, 0.0, 0.8125, 0.0, 0.8125, 0.125, 0.8437, 0.125, 0.8437, 0.875, 0.8125, 0.875, 0.8125, 1.0, 0.8437, 1.0, 0.8437, 0.75, 0.8125, 0.75, 0.8125, 0.875, 0.8437, 0.875, 0.8437, 0.625, 0.8125, 0.625, 0.8125, 0.75, 0.8437, 0.75, 0.8437, 0.5, 0.8125, 0.5, 0.8125, 0.625, 0.8437, 0.625, 0.8437, 0.375, 0.8125, 0.375, 0.8125, 0.5, 0.8437, 0.5, 0.8437, 0.25, 0.8125, 0.25, 0.8125, 0.375, 0.8437, 0.375, 0.8125, 0.5, 0.7812, 0.5, 0.7812, 0.625, 0.8125, 0.625, 0.8125, 0.375, 0.7812, 0.375, 0.7812, 0.5, 0.8125, 0.5, 0.8125, 0.25, 0.7812, 0.25, 0.7812, 0.375, 0.8125, 0.375, 0.8125, 0.125, 0.7812, 0.125, 0.7812, 0.25, 0.8125, 0.25, 0.8125, 0.0, 0.7812, 0.0, 0.7812, 0.125, 0.8125, 0.125, 0.8125, 0.875, 0.7812, 0.875, 0.7812, 1.0, 0.8125, 1.0, 0.8125, 0.75, 0.7812, 0.75, 0.7812, 0.875, 0.8125, 0.875, 0.8125, 0.625, 0.7812, 0.625, 0.7812, 0.75, 0.8125, 0.75, 0.7812, 0.0, 0.75, 1.192e-07, 0.75, 0.125, 0.7812, 0.125, 0.7812, 0.875, 0.75, 0.875, 0.75, 1.0, 0.7812, 1.0, 0.7812, 0.75, 0.75, 0.75, 0.75, 0.875, 0.7812, 0.875, 0.7812, 0.625, 0.75, 0.625, 0.75, 0.75, 0.7812, 0.75, 0.7812, 0.5, 0.75, 0.5, 0.75, 0.625, 0.7812, 0.625, 0.7812, 0.375, 0.75, 0.375, 0.75, 0.5, 0.7812, 0.5, 0.7812, 0.25, 0.75, 0.25, 0.75, 0.375, 0.7812, 0.375, 0.7812, 0.125, 0.75, 0.125, 0.75, 0.25, 0.7812, 0.25])
me_sphere.use_remesh_preserve_volume = False
me_sphere.use_remesh_preserve_attributes = False
me_sphere.use_mirror_vertex_groups = False
me_sphere.update()

# ---- objects
ob_sphere = bpy.data.objects.new('Sphere', me_sphere)
ob_lamp = bpy.data.objects.new('Lamp', light_lamp)
ob_camera = bpy.data.objects.new('Camera', cam_camera)

# ---- transforms, parenting, visibility, modifiers, constraints
ob_sphere.location = (0.0, 0.0, 0.0)
ob_sphere.lineart.crease_threshold = 0.0
_m = ob_sphere.modifiers.new('Subsurf', 'SUBSURF')
_m.uv_smooth = 'PRESERVE_CORNERS'
_m.quality = 2
_m.levels = 2
_m.show_only_control_edges = False
ob_lamp.location = (4.076, 1.005, 5.904)
ob_lamp.rotation_euler = (0.6503, 0.05522, 1.866)
ob_lamp.lock_rotations_4d = False
ob_lamp.empty_display_type = 'ARROWS'
ob_lamp.color = (0.0, 0.0, 0.0, 0.0)
ob_lamp.lineart.crease_threshold = 0.0
ob_camera.location = (7.481, -6.508, 5.344)
ob_camera.rotation_euler = (1.109, 0.01082, 0.8149)
ob_camera.lock_rotations_4d = False
ob_camera.empty_display_type = 'ARROWS'
ob_camera.color = (0.0, 0.0, 0.0, 0.0)
ob_camera.display_type = 'WIRE'
ob_camera.lineart.crease_threshold = 0.0

# ---- collection membership
col_collection_1.objects.link(ob_sphere)
col_collection_1.objects.link(ob_lamp)
col_collection_1.objects.link(ob_camera)

# ---- scene / render settings (as saved in the file)
scene.camera = ob_camera
scene.frame_start = 1; scene.frame_end = 250; scene.frame_set(1)
scene.render.engine = 'BLENDER_EEVEE_NEXT'
scene.render.resolution_percentage = 50
scene.render.dither_intensity = 0.0
scene.cycles.use_denoising = False
scene.cycles.samples = 128
scene.cycles.sampling_pattern = 'TABULATED_SOBOL'
scene.cycles.light_sampling_threshold = 0.0
scene.cycles.use_adaptive_sampling = False
scene.cycles.use_light_tree = False
scene.cycles.blur_glossy = 0.0
scene.cycles.sample_clamp_indirect = 0.0
scene.view_settings.view_transform = 'Standard'
bpy.context.view_layer.update()
